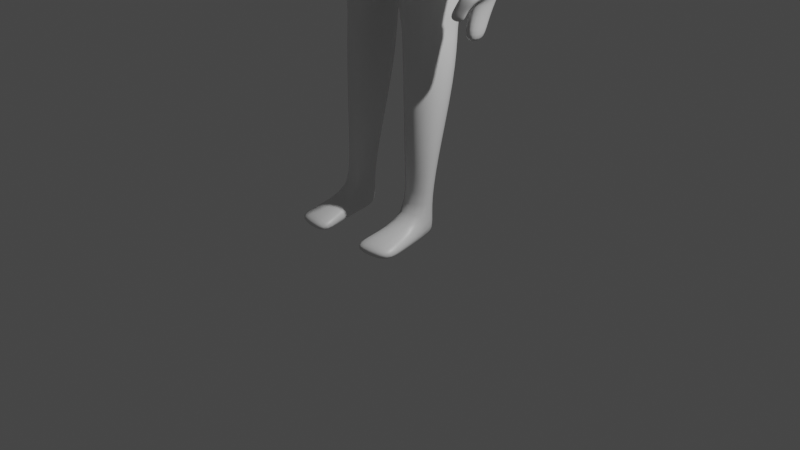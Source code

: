 # Source: player.blend  (saved by Blender 3.2.14; exported with 4.5.12 LTS)
import bpy
from mathutils import Matrix  # noqa: F401  (used for matrix-valued properties, if any)

bpy.ops.wm.read_factory_settings(use_empty=True)
scene = bpy.context.scene
scene.name = 'Scene'

# ---- collections
col_collection = bpy.data.collections.new('Collection'); scene.collection.children.link(col_collection)

# ---- materials (node trees are filled in below, after node groups)
mat_material = bpy.data.materials.new('Material')
mat_material.alpha_threshold = 0.0
mat_material.use_transparent_shadow = False
mat_material.line_color = (0.0, 0.0, 0.0, 1.0)

# ---- material node trees
mat_material.use_nodes = True; mat_material.node_tree.nodes.clear()
_N = mat_material.node_tree.nodes; _L = mat_material.node_tree.links
n0 = _N.new('ShaderNodeOutputMaterial'); n0.name = 'Material Output'; n0.location = (300, 300)
n1 = _N.new('ShaderNodeBsdfPrincipled'); n1.name = 'Principled BSDF'; n1.location = (10, 300)
n1.distribution = 'GGX'
n1.subsurface_method = 'RANDOM_WALK_SKIN'
n1.inputs[2].default_value = 0.4
n1.inputs[3].default_value = 1.45
n1.inputs[27].default_value = (0.0, 0.0, 0.0, 1.0)
n1.inputs[28].default_value = 1.0
_L.new(n1.outputs[0], n0.inputs[0])
n0.is_active_output = True

# ---- world
world_world = bpy.data.worlds.new('World'); scene.world = world_world
world_world.use_nodes = True; world_world.node_tree.nodes.clear()
_N = world_world.node_tree.nodes; _L = world_world.node_tree.links
n0 = _N.new('ShaderNodeOutputWorld'); n0.name = 'World Output'; n0.location = (300, 300)
n1 = _N.new('ShaderNodeBackground'); n1.name = 'Background'; n1.location = (10, 300)
n1.inputs[0].default_value = (0.05088, 0.05088, 0.05088, 1.0)
_L.new(n1.outputs[0], n0.inputs[0])
n0.is_active_output = True
world_world.color = (0.05088, 0.05088, 0.05088)
world_world.use_sun_shadow = False
world_world.sun_shadow_jitter_overblur = 0.0

# ---- cameras
cam_camera = bpy.data.cameras.new('Camera')
cam_camera.clip_end = 100.0
cam_camera.ortho_scale = 7.314

# ---- lights
light_light = bpy.data.lights.new('Light', 'POINT')
light_light.transmission_factor = 0.0
light_light.energy = 1000.0
light_light.shadow_soft_size = 0.1
light_light.shadow_maximum_resolution = 0.006
light_light.use_absolute_resolution = True

# ---- meshes
me_cube = bpy.data.meshes.new('Cube')
me_cube.from_pydata([(0.7589, 0.4317, 5.169), (0.6385, 0.5559, 4.213), (0.7572, -0.09734, 5.173), (0.5457, -0.2497, 4.271), (0.0, 0.5325, 5.192), (0.0, 0.5701, 4.141), (0.0, -0.3532, 5.012), (0.0, -0.4749, 4.263), (0.0, 0.6168, 3.073), (0.0, 0.6168, 3.073), (0.0, -0.4962, 3.155), (0.6973, 0.4931, 3.268), (0.6954, -0.2203, 3.214), (0.2008, 0.3767, 2.069), (0.2008, -0.3655, 2.069), (0.6119, 0.2976, 2.08), (0.601, -0.2105, 2.08), (0.2008, 0.3767, 2.069), (0.2008, -0.3655, 2.069), (0.6119, 0.2976, 2.08), (0.601, -0.2105, 2.08), (0.2158, 0.3509, 1.598), (0.2158, -0.3509, 1.598), (0.6167, 0.2629, 1.608), (0.6167, -0.2269, 1.608), (0.3192, 0.03127, 0.3247), (0.2685, -0.2853, 0.2487), (0.5221, -0.03705, 0.3295), (0.5944, -0.1991, 0.257), (0.6413, 0.4905, 4.564), (0.0, -0.5166, 4.542), (0.6781, -0.05409, 4.567), (0.0, 0.6617, 4.53), (1.038, 0.2851, 4.952), (0.9957, -0.1235, 5.023), (0.3279, 0.07988, 0.01439), (0.2727, -0.2408, 0.03843), (0.5263, 0.01689, 0.01372), (0.5985, -0.1566, 0.01809), (0.1897, -0.8656, 0.09753), (0.6594, -0.8252, 0.1058), (0.2077, -0.8118, -0.004033), (0.6773, -0.7714, 0.004284), (0.6376, -0.6205, 0.1769), (0.6509, -0.5654, -0.0179), (0.2161, -0.6763, 0.1686), (0.2294, -0.6204, -0.01661), (0.6027, -0.2161, 0.7584), (0.5572, 0.03403, 0.7985), (0.2808, 0.1163, 0.7917), (0.249, -0.3096, 0.7494), (0.3224, -0.04123, 5.271), (0.0, -0.08406, 5.311), (0.3359, 0.3086, 5.231), (0.0, 0.4669, 5.271), (0.3225, -0.01533, 5.625), (0.0, -0.07655, 5.568), (0.335, 0.3524, 5.589), (0.0, 0.5249, 5.629), (0.6413, 0.4905, 4.564), (0.9431, 0.1718, 2.638), (0.9587, -0.2142, 2.571), (1.223, 0.1718, 2.594), (1.205, -0.1797, 2.553), (0.8886, 0.3759, 3.71), (0.9319, 0.05585, 3.712), (1.23, 0.05578, 3.666), (1.218, 0.4089, 3.666), (0.9788, 0.03955, 2.286), (0.9788, -0.1837, 2.286), (1.098, 0.07723, 2.25), (1.098, -0.1837, 2.257), (0.0, 0.5038, 3.627), (0.617, 0.4533, 3.739), (0.6074, -0.2575, 3.715), (0.0, -0.4468, 3.681), (0.3183, 0.02002, 6.043), (0.263, 0.08874, 5.56), (0.3531, 0.4347, 6.043), (0.0, 0.7121, 6.056), (0.3754, 0.002299, 6.444), (0.0, -0.05722, 6.555), (0.4136, 0.4163, 6.396), (0.0, 0.565, 6.52), (0.3331, -0.2737, 5.687), (0.0, -0.3032, 5.628), (0.0, -0.3086, 6.039), (0.3647, -0.2759, 5.992), (0.0, -0.2816, 6.378), (0.3708, -0.284, 6.315), (0.0, 0.06454, 5.576), (0.0, 0.375, 5.558), (0.2691, 0.2553, 5.542), (0.9598, 0.03955, 2.104), (0.9598, -0.1837, 2.104), (1.079, 0.03955, 2.075), (1.079, -0.1837, 2.075), (1.008, -0.1371, 2.53), (1.153, -0.106, 2.513), (1.162, 0.1333, 2.499), (0.9969, 0.1333, 2.539), (1.07, -0.2414, 2.394), (0.9367, -0.2678, 2.392), (1.047, -0.1853, 2.393), (0.9021, -0.2083, 2.393), (1.056, -0.2453, 2.28), (0.9226, -0.3123, 2.3), (1.033, -0.1891, 2.28), (0.888, -0.2529, 2.301), (1.004, 0.09072, 2.617), (1.013, -0.1255, 2.579), (1.151, -0.1062, 2.569), (1.161, 0.09072, 2.592)], [], [(2, 0, 53, 51), (31, 2, 6, 30), (73, 74, 12, 11), (32, 4, 0, 29), (72, 73, 11, 9), (74, 75, 10, 12), (10, 9, 13, 14), (16, 14, 18, 20), (11, 12, 16, 15), (9, 11, 15, 13), (12, 10, 14, 16), (19, 20, 24, 23), (14, 13, 17, 18), (15, 16, 20, 19), (13, 15, 19, 17), (48, 47, 28, 27), (17, 19, 23, 21), (20, 18, 22, 24), (18, 17, 21, 22), (44, 43, 40, 42), (49, 48, 27, 25), (47, 50, 26, 28), (50, 49, 25, 26), (5, 32, 29, 1), (1, 29, 31, 3), (3, 31, 30, 7), (29, 0, 33), (31, 34, 2), (2, 34, 33, 0), (35, 37, 38, 36), (26, 25, 35, 36), (27, 28, 38, 37), (25, 27, 37, 35), (40, 39, 41, 42), (43, 45, 39, 40), (45, 46, 41, 39), (46, 44, 42, 41), (36, 38, 44, 46), (26, 36, 46, 45), (28, 26, 45, 43), (38, 28, 43, 44), (22, 21, 49, 50), (24, 22, 50, 47), (21, 23, 48, 49), (23, 24, 47, 48), (90, 77, 55, 56), (0, 4, 54, 53), (6, 2, 51, 52), (57, 58, 79, 78), (92, 91, 58, 57), (77, 92, 57, 55), (110, 109, 60, 61), (98, 97, 69, 71), (111, 110, 61, 63), (112, 111, 63, 62), (109, 112, 62, 60), (34, 31, 65, 66), (65, 31, 59, 64), (67, 64, 59, 33), (68, 70, 95, 93), (99, 98, 71, 70), (100, 99, 70, 68), (97, 100, 68, 69), (3, 7, 75, 74), (5, 1, 73, 72), (1, 3, 74, 73), (78, 79, 83, 82), (55, 57, 78, 76), (76, 80, 89, 87), (82, 83, 81, 80), (76, 78, 82, 80), (55, 76, 87, 84), (85, 84, 87, 86), (86, 87, 89, 88), (56, 55, 84, 85), (80, 81, 88, 89), (51, 53, 92, 77), (53, 54, 91, 92), (52, 51, 77, 90), (33, 34, 66, 67), (94, 93, 95, 96), (69, 68, 93, 94), (71, 69, 94, 96), (70, 71, 96, 95), (61, 60, 100, 97), (60, 62, 99, 100), (62, 63, 98, 99), (63, 61, 102, 101), (102, 104, 108, 106), (61, 97, 104, 102), (98, 63, 101, 103), (97, 98, 103, 104), (105, 106, 108, 107), (101, 102, 106, 105), (104, 103, 107, 108), (103, 101, 105, 107), (64, 67, 112, 109), (67, 66, 111, 112), (66, 65, 110, 111), (65, 64, 109, 110)])
me_cube.polygons.foreach_set('use_smooth', [True] * 100)
_uv = me_cube.uv_layers.new(name='UVMap')
_uv.uv.foreach_set('vector', [0.625, 0.75, 0.625, 0.5, 0.625, 0.5, 0.625, 0.75, 0.4444, 0.75, 0.625, 0.75, 0.6291, 0.9718, 0.4444, 1.0, 0.375, 0.5, 0.375, 0.75, 0.375, 0.75, 0.375, 0.5, 0.4444, 0.25, 0.625, 0.25, 0.625, 0.5, 0.4444, 0.5, 0.375, 0.25, 0.375, 0.5, 0.375, 0.5, 0.375, 0.25, 0.375, 0.75, 0.375, 1.0, 0.375, 1.0, 0.375, 0.75, 0.0, 0.0, 0.0, 0.0, 0.0, 0.0, 0.0, 0.0, 0.375, 0.75, 0.375, 1.0, 0.375, 1.0, 0.375, 0.75, 0.375, 0.5, 0.375, 0.75, 0.375, 0.75, 0.375, 0.5, 0.375, 0.25, 0.375, 0.5, 0.375, 0.5, 0.375, 0.25, 0.375, 0.75, 0.375, 1.0, 0.375, 1.0, 0.375, 0.75, 0.375, 0.5, 0.375, 0.75, 0.375, 0.75, 0.375, 0.5, 0.0, 0.0, 0.0, 0.0, 0.0, 0.0, 0.0, 0.0, 0.375, 0.5, 0.375, 0.75, 0.375, 0.75, 0.375, 0.5, 0.375, 0.25, 0.375, 0.5, 0.375, 0.5, 0.375, 0.25, 0.375, 0.5, 0.375, 0.75, 0.375, 0.75, 0.375, 0.5, 0.375, 0.25, 0.375, 0.5, 0.375, 0.5, 0.375, 0.25, 0.375, 0.75, 0.375, 1.0, 0.375, 1.0, 0.375, 0.75, 0.0, 0.0, 0.0, 0.0, 0.0, 0.0, 0.0, 0.0, 0.375, 0.75, 0.375, 0.75, 0.375, 0.75, 0.375, 0.75, 0.375, 0.25, 0.375, 0.5, 0.375, 0.5, 0.375, 0.25, 0.375, 0.75, 0.375, 1.0, 0.375, 1.0, 0.375, 0.75, 0.0, 0.0, 0.0, 0.0, 0.0, 0.0, 0.0, 0.0, 0.375, 0.25, 0.4444, 0.25, 0.4444, 0.5, 0.375, 0.5, 0.375, 0.5, 0.4444, 0.5, 0.4444, 0.75, 0.375, 0.75, 0.375, 0.75, 0.4444, 0.75, 0.4444, 1.0, 0.375, 1.0, 0.4444, 0.5, 0.625, 0.5, 0.4444, 0.5, 0.4444, 0.75, 0.4444, 0.75, 0.625, 0.75, 0.625, 0.75, 0.4444, 0.75, 0.4444, 0.5, 0.625, 0.5, 0.125, 0.5, 0.375, 0.5, 0.375, 0.75, 0.125, 0.75, 0.0, 0.0, 0.0, 0.0, 0.0, 0.0, 0.0, 0.0, 0.375, 0.5, 0.375, 0.75, 0.375, 0.75, 0.375, 0.5, 0.375, 0.25, 0.375, 0.5, 0.375, 0.5, 0.375, 0.25, 0.375, 0.75, 0.375, 1.0, 0.375, 1.0, 0.375, 0.75, 0.375, 0.75, 0.375, 1.0, 0.375, 1.0, 0.375, 0.75, 0.0, 0.0, 0.0, 0.0, 0.0, 0.0, 0.0, 0.0, 0.125, 0.75, 0.375, 0.75, 0.375, 0.75, 0.125, 0.75, 0.125, 0.75, 0.375, 0.75, 0.375, 0.75, 0.125, 0.75, 0.0, 0.0, 0.0, 0.0, 0.0, 0.0, 0.0, 0.0, 0.375, 0.75, 0.375, 1.0, 0.375, 1.0, 0.375, 0.75, 0.375, 0.75, 0.375, 0.75, 0.375, 0.75, 0.375, 0.75, 0.0, 0.0, 0.0, 0.0, 0.0, 0.0, 0.0, 0.0, 0.375, 0.75, 0.375, 1.0, 0.375, 1.0, 0.375, 0.75, 0.375, 0.25, 0.375, 0.5, 0.375, 0.5, 0.375, 0.25, 0.375, 0.5, 0.375, 0.75, 0.375, 0.75, 0.375, 0.5, 0.6291, 0.9718, 0.625, 0.75, 0.625, 0.75, 0.6291, 0.9718, 0.625, 0.5, 0.625, 0.25, 0.625, 0.25, 0.625, 0.5, 0.6291, 0.9718, 0.625, 0.75, 0.625, 0.75, 0.6291, 0.9718, 0.625, 0.5, 0.625, 0.25, 0.625, 0.25, 0.625, 0.5, 0.625, 0.5, 0.625, 0.25, 0.625, 0.25, 0.625, 0.5, 0.625, 0.75, 0.625, 0.5, 0.625, 0.5, 0.625, 0.75, 0.4444, 0.7529, 0.4444, 0.4952, 0.4444, 0.5, 0.4444, 0.75, 0.4444, 0.75, 0.4444, 0.75, 0.4444, 0.75, 0.4444, 0.75, 0.4444, 0.75, 0.4444, 0.7529, 0.4444, 0.75, 0.4444, 0.75, 0.4444, 0.5, 0.4444, 0.75, 0.4444, 0.75, 0.4444, 0.5, 0.4444, 0.4952, 0.4444, 0.5, 0.4444, 0.5, 0.4444, 0.5, 0.4444, 0.75, 0.0, 0.0, 0.4444, 0.75, 0.4444, 0.75, 0.4444, 0.75, 0.0, 0.0, 0.4444, 0.5, 0.4444, 0.5, 0.4444, 0.5, 0.4444, 0.5, 0.4444, 0.5, 0.0, 0.0, 0.4444, 0.5, 0.4444, 0.5, 0.4444, 0.5, 0.4444, 0.5, 0.4444, 0.5, 0.4444, 0.75, 0.4444, 0.75, 0.4444, 0.5, 0.4444, 0.5, 0.4444, 0.5, 0.4444, 0.5, 0.4444, 0.5, 0.4444, 0.75, 0.4444, 0.5, 0.4444, 0.5, 0.4444, 0.75, 0.375, 0.75, 0.375, 1.0, 0.375, 1.0, 0.375, 0.75, 0.375, 0.25, 0.375, 0.5, 0.375, 0.5, 0.375, 0.25, 0.375, 0.5, 0.375, 0.75, 0.375, 0.75, 0.375, 0.5, 0.625, 0.5, 0.625, 0.25, 0.625, 0.25, 0.625, 0.5, 0.625, 0.75, 0.625, 0.5, 0.625, 0.5, 0.625, 0.75, 0.625, 0.75, 0.625, 0.75, 0.625, 0.75, 0.625, 0.75, 0.625, 0.5, 0.875, 0.5, 0.875, 0.701, 0.625, 0.75, 0.625, 0.75, 0.625, 0.5, 0.625, 0.5, 0.625, 0.75, 0.625, 0.75, 0.625, 0.75, 0.625, 0.75, 0.625, 0.75, 0.6291, 0.9718, 0.625, 0.75, 0.625, 0.75, 0.6291, 0.9718, 0.6291, 0.9718, 0.625, 0.75, 0.625, 0.75, 0.6291, 0.9718, 0.6291, 0.9718, 0.625, 0.75, 0.625, 0.75, 0.6291, 0.9718, 0.625, 0.75, 0.875, 0.701, 0.875, 0.701, 0.625, 0.75, 0.625, 0.75, 0.625, 0.5, 0.625, 0.5, 0.625, 0.75, 0.625, 0.5, 0.625, 0.25, 0.625, 0.25, 0.625, 0.5, 0.6291, 0.9718, 0.625, 0.75, 0.625, 0.75, 0.6291, 0.9718, 0.0, 0.0, 0.4444, 0.75, 0.4444, 0.75, 0.4444, 0.5, 0.4444, 0.75, 0.4444, 0.5, 0.4444, 0.5, 0.4444, 0.75, 0.4444, 0.75, 0.4444, 0.5, 0.4444, 0.5, 0.4444, 0.75, 0.4444, 0.75, 0.4444, 0.75, 0.4444, 0.75, 0.4444, 0.75, 0.4444, 0.5, 0.4444, 0.75, 0.4444, 0.75, 0.4444, 0.5, 0.4444, 0.75, 0.4444, 0.5, 0.4444, 0.5, 0.4444, 0.75, 0.4444, 0.5, 0.4444, 0.5, 0.4444, 0.5, 0.4444, 0.5, 0.4444, 0.5, 0.4444, 0.75, 0.4444, 0.75, 0.4444, 0.5, 0.4444, 0.75, 0.4444, 0.75, 0.4444, 0.75, 0.4444, 0.75, 0.4444, 0.75, 0.4444, 0.75, 0.4444, 0.75, 0.4444, 0.75, 0.4444, 0.75, 0.4444, 0.75, 0.4444, 0.75, 0.4444, 0.75, 0.4444, 0.75, 0.4444, 0.75, 0.4444, 0.75, 0.4444, 0.75, 0.4444, 0.75, 0.4444, 0.75, 0.4444, 0.75, 0.4444, 0.75, 0.4444, 0.75, 0.4444, 0.75, 0.4444, 0.75, 0.4444, 0.75, 0.4444, 0.75, 0.4444, 0.75, 0.4444, 0.75, 0.4444, 0.75, 0.4444, 0.75, 0.4444, 0.75, 0.4444, 0.75, 0.4444, 0.75, 0.4444, 0.75, 0.4444, 0.75, 0.4444, 0.75, 0.4444, 0.75, 0.4444, 0.5, 0.4444, 0.5, 0.4444, 0.5, 0.4444, 0.4952, 0.4444, 0.5, 0.4444, 0.75, 0.4444, 0.75, 0.4444, 0.5, 0.4444, 0.75, 0.4444, 0.75, 0.4444, 0.7529, 0.4444, 0.75, 0.4444, 0.75, 0.4444, 0.5, 0.4444, 0.4952, 0.4444, 0.7529])
me_cube.materials.append(mat_material)
me_cube.use_mirror_vertex_groups = False
me_cube.update()

# ---- objects
ob_cube = bpy.data.objects.new('Cube', me_cube)
ob_light = bpy.data.objects.new('Light', light_light)
ob_camera = bpy.data.objects.new('Camera', cam_camera)

# ---- transforms, parenting, visibility, modifiers, constraints
ob_cube.location = (0.0, 0.0, 0.0)
ob_cube.lock_rotations_4d = False
ob_cube.empty_display_type = 'ARROWS'
ob_cube.lineart.crease_threshold = 0.0
_m = ob_cube.modifiers.new('Mirror', 'MIRROR')
_m.use_clip = True
_m = ob_cube.modifiers.new('Subdivision', 'SUBSURF')
_m.levels = 2
ob_light.location = (4.076, 1.005, 5.904)
ob_light.rotation_euler = (0.6503, 0.05522, 1.866)
ob_light.lock_rotations_4d = False
ob_light.empty_display_type = 'ARROWS'
ob_light.color = (0.0, 0.0, 0.0, 0.0)
ob_light.lineart.crease_threshold = 0.0
ob_camera.location = (7.359, -6.926, 4.958)
ob_camera.rotation_euler = (1.109, 0.0, 0.8149)
ob_camera.lock_rotations_4d = False
ob_camera.empty_display_type = 'ARROWS'
ob_camera.color = (0.0, 0.0, 0.0, 0.0)
ob_camera.display_type = 'WIRE'
ob_camera.lineart.crease_threshold = 0.0

# ---- collection membership
col_collection.objects.link(ob_cube)
col_collection.objects.link(ob_light)
col_collection.objects.link(ob_camera)

# ---- scene / render settings (as saved in the file)
scene.camera = ob_camera
scene.frame_start = 1; scene.frame_end = 250; scene.frame_set(1)
scene.render.engine = 'BLENDER_EEVEE_NEXT'
scene.cycles.sampling_pattern = 'TABULATED_SOBOL'
scene.cycles.use_light_tree = False
scene.view_settings.view_transform = 'Filmic'
bpy.context.view_layer.update()
